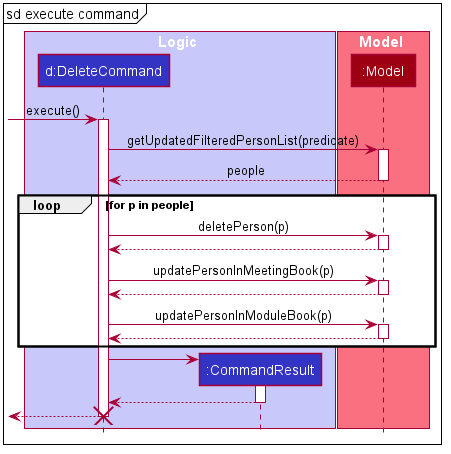

The diagram above was rendered by PlantUML. Its source (embedded in the PNG):
@startuml








skinparam BackgroundColor #FFFFFFF

skinparam Shadowing false

skinparam Class {
    FontColor #FFFFFF
    BorderThickness 1
    BorderColor #FFFFFF
    StereotypeFontColor #FFFFFF
    FontName Arial
}

skinparam Actor {
    BorderColor #000000
    Color #000000
    FontName Arial
}

skinparam Sequence {
    MessageAlign center
    BoxFontSize 15
    BoxPadding 0
    BoxFontColor #FFFFFF
    FontName Arial
}

skinparam Participant {
    FontColor #FFFFFFF
    Padding 20
}

skinparam MinClassWidth 50
skinparam ParticipantPadding 10
skinparam Shadowing false
skinparam DefaultTextAlignment center
skinparam packageStyle Rectangle

hide footbox
hide members
hide circle
mainframe sd execute command

box Logic #C8C8FA
participant "d:DeleteCommand" as DeleteCommand #3333C4
participant ":CommandResult" as CommandResult #3333C4
end box

box Model #F97181
participant ":Model" as Model #9D0012
end box

[-> DeleteCommand : execute()
activate DeleteCommand

DeleteCommand -> Model : getUpdatedFilteredPersonList(predicate)
activate Model

Model --> DeleteCommand : people
deactivate Model

loop for p in people
DeleteCommand -> Model : deletePerson(p)
activate Model

Model --> DeleteCommand
deactivate Model

DeleteCommand -> Model : updatePersonInMeetingBook(p)
activate Model

Model --> DeleteCommand
deactivate Model

DeleteCommand -> Model : updatePersonInModuleBook(p)
activate Model

Model --> DeleteCommand
deactivate Model
end

create CommandResult
DeleteCommand -> CommandResult
activate CommandResult

CommandResult --> DeleteCommand
deactivate CommandResult

DeleteCommand -->[
destroy DeleteCommand
@enduml